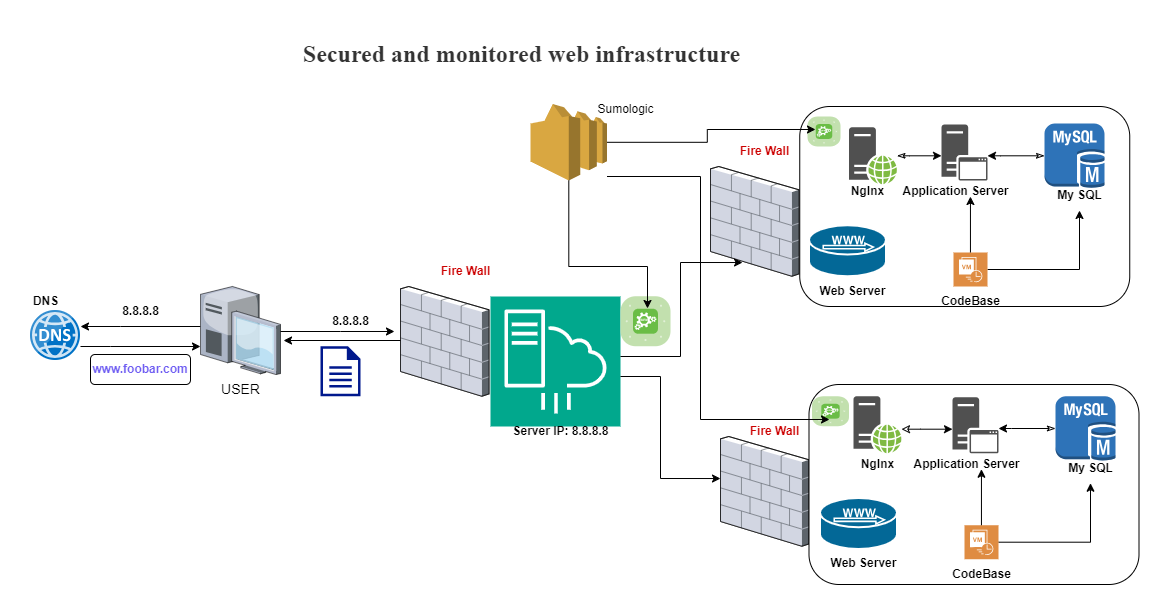

The diagram above was exported from draw.io. Its source (the exported page's mxGraphModel, read from the mxfile embedded in the PNG):
<mxGraphModel dx="880" dy="1673" grid="1" gridSize="10" guides="1" tooltips="1" connect="1" arrows="1" fold="1" page="1" pageScale="1.5" pageWidth="1169" pageHeight="826" background="none" math="0" shadow="0">
  <root>
    <mxCell id="0" style=";html=1;" />
    <mxCell id="1" style=";html=1;" parent="0" />
    <mxCell id="S1XmCdt3RsONT1leU7iR-6" value="" style="edgeStyle=orthogonalEdgeStyle;rounded=0;orthogonalLoop=1;jettySize=auto;html=1;" edge="1" parent="1" source="6a7d8f32e03d9370-4" target="S1XmCdt3RsONT1leU7iR-1">
      <mxGeometry relative="1" as="geometry">
        <Array as="points">
          <mxPoint x="100" y="290" />
          <mxPoint x="100" y="290" />
        </Array>
      </mxGeometry>
    </mxCell>
    <mxCell id="6a7d8f32e03d9370-4" value="USER" style="verticalLabelPosition=bottom;aspect=fixed;html=1;verticalAlign=top;strokeColor=none;shape=mxgraph.citrix.desktop;fillColor=#66B2FF;gradientColor=#0066CC;fontSize=14;" parent="1" vertex="1">
      <mxGeometry x="180" y="250" width="80" height="88.09" as="geometry" />
    </mxCell>
    <mxCell id="6a7d8f32e03d9370-18" value="" style="verticalLabelPosition=bottom;aspect=fixed;html=1;verticalAlign=top;strokeColor=none;shape=mxgraph.citrix.firewall;fillColor=#66B2FF;gradientColor=#0066CC;fontSize=14;" parent="1" vertex="1">
      <mxGeometry x="380" y="250" width="88.5" height="109.74" as="geometry" />
    </mxCell>
    <mxCell id="6a7d8f32e03d9370-62" value="&lt;h1 style=&quot;box-sizing: border-box; line-height: 1.1; color: rgb(51, 51, 51); margin-top: 0px; margin-bottom: 0px; text-align: start;&quot;&gt;&lt;font style=&quot;font-size: 24px;&quot; face=&quot;Times New Roman&quot;&gt;Secured and monitored web infrastructure&lt;/font&gt;&lt;/h1&gt;" style="text;strokeColor=none;fillColor=none;html=1;fontSize=24;fontStyle=1;verticalAlign=middle;align=center;" parent="1" vertex="1">
      <mxGeometry x="70" y="-10" width="861" height="40" as="geometry" />
    </mxCell>
    <mxCell id="S1XmCdt3RsONT1leU7iR-5" value="" style="edgeStyle=orthogonalEdgeStyle;rounded=0;orthogonalLoop=1;jettySize=auto;html=1;" edge="1" parent="1" source="S1XmCdt3RsONT1leU7iR-1" target="6a7d8f32e03d9370-4">
      <mxGeometry relative="1" as="geometry">
        <Array as="points">
          <mxPoint x="90" y="310" />
          <mxPoint x="90" y="310" />
        </Array>
      </mxGeometry>
    </mxCell>
    <mxCell id="S1XmCdt3RsONT1leU7iR-1" value="" style="image;sketch=0;aspect=fixed;html=1;points=[];align=center;fontSize=12;image=img/lib/mscae/DNS.svg;" vertex="1" parent="1">
      <mxGeometry x="10" y="274" width="50" height="50" as="geometry" />
    </mxCell>
    <mxCell id="S1XmCdt3RsONT1leU7iR-7" value="&lt;b&gt;8.8.8.8&lt;/b&gt;" style="text;html=1;align=center;verticalAlign=middle;resizable=0;points=[];autosize=1;strokeColor=none;fillColor=none;" vertex="1" parent="1">
      <mxGeometry x="90" y="260" width="60" height="30" as="geometry" />
    </mxCell>
    <mxCell id="S1XmCdt3RsONT1leU7iR-8" value="&lt;b&gt;&lt;font color=&quot;#705ff2&quot;&gt;www.foobar.com&lt;/font&gt;&lt;/b&gt;" style="rounded=1;whiteSpace=wrap;html=1;" vertex="1" parent="1">
      <mxGeometry x="70" y="318" width="100" height="30" as="geometry" />
    </mxCell>
    <mxCell id="S1XmCdt3RsONT1leU7iR-9" value="&lt;b&gt;DNS&lt;/b&gt;" style="text;html=1;align=center;verticalAlign=middle;resizable=0;points=[];autosize=1;strokeColor=none;fillColor=none;" vertex="1" parent="1">
      <mxGeometry y="250" width="50" height="30" as="geometry" />
    </mxCell>
    <mxCell id="S1XmCdt3RsONT1leU7iR-11" value="&lt;b&gt;&lt;font color=&quot;#cc0000&quot;&gt;Fire Wall&lt;/font&gt;&lt;/b&gt;" style="text;html=1;align=center;verticalAlign=middle;resizable=0;points=[];autosize=1;strokeColor=none;fillColor=none;rotation=0;" vertex="1" parent="1">
      <mxGeometry x="410" y="220" width="70" height="30" as="geometry" />
    </mxCell>
    <mxCell id="S1XmCdt3RsONT1leU7iR-14" style="edgeStyle=orthogonalEdgeStyle;rounded=0;orthogonalLoop=1;jettySize=auto;html=1;entryX=-0.068;entryY=0.41;entryDx=0;entryDy=0;entryPerimeter=0;" edge="1" parent="1" source="6a7d8f32e03d9370-4" target="6a7d8f32e03d9370-18">
      <mxGeometry relative="1" as="geometry">
        <Array as="points">
          <mxPoint x="320" y="294" />
        </Array>
      </mxGeometry>
    </mxCell>
    <mxCell id="S1XmCdt3RsONT1leU7iR-15" style="edgeStyle=orthogonalEdgeStyle;rounded=0;orthogonalLoop=1;jettySize=auto;html=1;entryX=1.038;entryY=0.613;entryDx=0;entryDy=0;entryPerimeter=0;" edge="1" parent="1" source="6a7d8f32e03d9370-18" target="6a7d8f32e03d9370-4">
      <mxGeometry relative="1" as="geometry">
        <Array as="points">
          <mxPoint x="270" y="305" />
        </Array>
      </mxGeometry>
    </mxCell>
    <mxCell id="S1XmCdt3RsONT1leU7iR-16" value="&lt;b&gt;8.8.8.8&lt;/b&gt;" style="text;html=1;align=center;verticalAlign=middle;resizable=0;points=[];autosize=1;strokeColor=none;fillColor=none;" vertex="1" parent="1">
      <mxGeometry x="300" y="270" width="60" height="30" as="geometry" />
    </mxCell>
    <mxCell id="S1XmCdt3RsONT1leU7iR-17" value="" style="sketch=0;aspect=fixed;pointerEvents=1;shadow=0;dashed=0;html=1;strokeColor=none;labelPosition=center;verticalLabelPosition=bottom;verticalAlign=top;align=center;fillColor=#00188D;shape=mxgraph.mscae.enterprise.document" vertex="1" parent="1">
      <mxGeometry x="300" y="309.74" width="40" height="50" as="geometry" />
    </mxCell>
    <mxCell id="S1XmCdt3RsONT1leU7iR-18" value="" style="sketch=0;points=[[0,0,0],[0.25,0,0],[0.5,0,0],[0.75,0,0],[1,0,0],[0,1,0],[0.25,1,0],[0.5,1,0],[0.75,1,0],[1,1,0],[0,0.25,0],[0,0.5,0],[0,0.75,0],[1,0.25,0],[1,0.5,0],[1,0.75,0]];outlineConnect=0;fontColor=#232F3E;fillColor=#01A88D;strokeColor=#ffffff;dashed=0;verticalLabelPosition=bottom;verticalAlign=top;align=center;html=1;fontSize=12;fontStyle=0;aspect=fixed;shape=mxgraph.aws4.resourceIcon;resIcon=mxgraph.aws4.server_migration_service;" vertex="1" parent="1">
      <mxGeometry x="470" y="260" width="130" height="130" as="geometry" />
    </mxCell>
    <mxCell id="S1XmCdt3RsONT1leU7iR-19" value="&lt;b&gt;Server IP: 8.8.8.8&lt;/b&gt;" style="text;html=1;align=center;verticalAlign=middle;resizable=0;points=[];autosize=1;strokeColor=none;fillColor=none;" vertex="1" parent="1">
      <mxGeometry x="480" y="380" width="120" height="30" as="geometry" />
    </mxCell>
    <mxCell id="S1XmCdt3RsONT1leU7iR-20" value="" style="verticalLabelPosition=bottom;aspect=fixed;html=1;verticalAlign=top;strokeColor=none;shape=mxgraph.citrix.firewall;fillColor=#66B2FF;gradientColor=#0066CC;fontSize=14;" vertex="1" parent="1">
      <mxGeometry x="700" y="400" width="88.5" height="109.74" as="geometry" />
    </mxCell>
    <mxCell id="S1XmCdt3RsONT1leU7iR-21" value="" style="verticalLabelPosition=bottom;aspect=fixed;html=1;verticalAlign=top;strokeColor=none;shape=mxgraph.citrix.firewall;fillColor=#66B2FF;gradientColor=#0066CC;fontSize=14;" vertex="1" parent="1">
      <mxGeometry x="690" y="130" width="88.5" height="109.74" as="geometry" />
    </mxCell>
    <mxCell id="S1XmCdt3RsONT1leU7iR-22" value="&lt;b&gt;&lt;font color=&quot;#cc0000&quot;&gt;Fire Wall&lt;/font&gt;&lt;/b&gt;" style="text;html=1;align=center;verticalAlign=middle;resizable=0;points=[];autosize=1;strokeColor=none;fillColor=none;rotation=0;" vertex="1" parent="1">
      <mxGeometry x="718.5" y="380" width="70" height="30" as="geometry" />
    </mxCell>
    <mxCell id="S1XmCdt3RsONT1leU7iR-23" value="&lt;b&gt;&lt;font color=&quot;#cc0000&quot;&gt;Fire Wall&lt;/font&gt;&lt;/b&gt;" style="text;html=1;align=center;verticalAlign=middle;resizable=0;points=[];autosize=1;strokeColor=none;fillColor=none;rotation=0;" vertex="1" parent="1">
      <mxGeometry x="709.25" y="100" width="70" height="30" as="geometry" />
    </mxCell>
    <mxCell id="S1XmCdt3RsONT1leU7iR-24" value="" style="rounded=1;whiteSpace=wrap;html=1;" vertex="1" parent="1">
      <mxGeometry x="779.25" y="70" width="330" height="200" as="geometry" />
    </mxCell>
    <mxCell id="S1XmCdt3RsONT1leU7iR-46" style="edgeStyle=orthogonalEdgeStyle;rounded=0;orthogonalLoop=1;jettySize=auto;html=1;" edge="1" parent="1" source="S1XmCdt3RsONT1leU7iR-25" target="S1XmCdt3RsONT1leU7iR-32">
      <mxGeometry relative="1" as="geometry" />
    </mxCell>
    <mxCell id="S1XmCdt3RsONT1leU7iR-25" value="" style="sketch=0;pointerEvents=1;shadow=0;dashed=0;html=1;strokeColor=none;fillColor=#DF8C42;labelPosition=center;verticalLabelPosition=bottom;verticalAlign=top;align=center;outlineConnect=0;shape=mxgraph.veeam2.cdp;" vertex="1" parent="1">
      <mxGeometry x="933" y="216" width="34" height="34" as="geometry" />
    </mxCell>
    <mxCell id="S1XmCdt3RsONT1leU7iR-26" value="" style="sketch=0;pointerEvents=1;shadow=0;dashed=0;html=1;strokeColor=none;fillColor=#505050;labelPosition=center;verticalLabelPosition=bottom;verticalAlign=top;outlineConnect=0;align=center;shape=mxgraph.office.servers.application_server;" vertex="1" parent="1">
      <mxGeometry x="921" y="88" width="46" height="56" as="geometry" />
    </mxCell>
    <mxCell id="S1XmCdt3RsONT1leU7iR-37" value="" style="edgeStyle=orthogonalEdgeStyle;rounded=0;orthogonalLoop=1;jettySize=auto;html=1;startArrow=classicThin;startFill=0;" edge="1" parent="1" source="S1XmCdt3RsONT1leU7iR-27" target="S1XmCdt3RsONT1leU7iR-26">
      <mxGeometry relative="1" as="geometry">
        <Array as="points">
          <mxPoint x="889" y="120" />
          <mxPoint x="889" y="120" />
        </Array>
      </mxGeometry>
    </mxCell>
    <mxCell id="S1XmCdt3RsONT1leU7iR-27" value="" style="sketch=0;pointerEvents=1;shadow=0;dashed=0;html=1;strokeColor=none;fillColor=#505050;labelPosition=center;verticalLabelPosition=bottom;verticalAlign=top;outlineConnect=0;align=center;shape=mxgraph.office.servers.web_server_green;" vertex="1" parent="1">
      <mxGeometry x="828.5" y="90.75" width="48" height="57" as="geometry" />
    </mxCell>
    <mxCell id="S1XmCdt3RsONT1leU7iR-41" style="edgeStyle=orthogonalEdgeStyle;rounded=0;orthogonalLoop=1;jettySize=auto;html=1;startArrow=classicThin;startFill=0;" edge="1" parent="1" source="S1XmCdt3RsONT1leU7iR-28" target="S1XmCdt3RsONT1leU7iR-26">
      <mxGeometry relative="1" as="geometry">
        <Array as="points">
          <mxPoint x="980" y="119" />
          <mxPoint x="980" y="119" />
        </Array>
      </mxGeometry>
    </mxCell>
    <mxCell id="S1XmCdt3RsONT1leU7iR-28" value="" style="outlineConnect=0;dashed=0;verticalLabelPosition=bottom;verticalAlign=top;align=center;html=1;shape=mxgraph.aws3.mysql_db_instance;fillColor=#2E73B8;gradientColor=none;" vertex="1" parent="1">
      <mxGeometry x="1024" y="87" width="60" height="64.5" as="geometry" />
    </mxCell>
    <mxCell id="S1XmCdt3RsONT1leU7iR-30" value="" style="shape=mxgraph.cisco.servers.microwebserver;html=1;pointerEvents=1;dashed=0;fillColor=#036897;strokeColor=#ffffff;strokeWidth=2;verticalLabelPosition=bottom;verticalAlign=top;align=center;outlineConnect=0;" vertex="1" parent="1">
      <mxGeometry x="788.5" y="188.74" width="77" height="51" as="geometry" />
    </mxCell>
    <mxCell id="S1XmCdt3RsONT1leU7iR-31" value="&lt;b&gt;Web&lt;/b&gt; &lt;b&gt;Server&lt;/b&gt;" style="text;html=1;align=center;verticalAlign=middle;resizable=0;points=[];autosize=1;strokeColor=none;fillColor=none;" vertex="1" parent="1">
      <mxGeometry x="787" y="239.74" width="90" height="30" as="geometry" />
    </mxCell>
    <mxCell id="S1XmCdt3RsONT1leU7iR-32" value="&lt;b&gt;My SQL&lt;/b&gt;" style="text;html=1;align=center;verticalAlign=middle;resizable=0;points=[];autosize=1;strokeColor=none;fillColor=none;" vertex="1" parent="1">
      <mxGeometry x="1024" y="144" width="70" height="30" as="geometry" />
    </mxCell>
    <mxCell id="S1XmCdt3RsONT1leU7iR-33" value="&lt;b&gt;Application Server&lt;/b&gt;" style="text;html=1;align=center;verticalAlign=middle;resizable=0;points=[];autosize=1;strokeColor=none;fillColor=none;" vertex="1" parent="1">
      <mxGeometry x="870" y="140" width="130" height="30" as="geometry" />
    </mxCell>
    <mxCell id="S1XmCdt3RsONT1leU7iR-34" value="&lt;b&gt;Nglnx&lt;/b&gt;" style="text;html=1;align=center;verticalAlign=middle;resizable=0;points=[];autosize=1;strokeColor=none;fillColor=none;" vertex="1" parent="1">
      <mxGeometry x="816.5" y="140" width="60" height="30" as="geometry" />
    </mxCell>
    <mxCell id="S1XmCdt3RsONT1leU7iR-35" value="&lt;b&gt;CodeBase&lt;/b&gt;" style="text;html=1;align=center;verticalAlign=middle;resizable=0;points=[];autosize=1;strokeColor=none;fillColor=none;" vertex="1" parent="1">
      <mxGeometry x="910" y="250" width="80" height="30" as="geometry" />
    </mxCell>
    <mxCell id="S1XmCdt3RsONT1leU7iR-44" style="edgeStyle=orthogonalEdgeStyle;rounded=0;orthogonalLoop=1;jettySize=auto;html=1;entryX=0.615;entryY=0.667;entryDx=0;entryDy=0;entryPerimeter=0;" edge="1" parent="1" source="S1XmCdt3RsONT1leU7iR-25" target="S1XmCdt3RsONT1leU7iR-33">
      <mxGeometry relative="1" as="geometry" />
    </mxCell>
    <mxCell id="S1XmCdt3RsONT1leU7iR-68" value="" style="rounded=1;whiteSpace=wrap;html=1;" vertex="1" parent="1">
      <mxGeometry x="788.5" y="348" width="330" height="200" as="geometry" />
    </mxCell>
    <mxCell id="S1XmCdt3RsONT1leU7iR-69" style="edgeStyle=orthogonalEdgeStyle;rounded=0;orthogonalLoop=1;jettySize=auto;html=1;" edge="1" parent="1" source="S1XmCdt3RsONT1leU7iR-70" target="S1XmCdt3RsONT1leU7iR-78">
      <mxGeometry relative="1" as="geometry" />
    </mxCell>
    <mxCell id="S1XmCdt3RsONT1leU7iR-70" value="" style="sketch=0;pointerEvents=1;shadow=0;dashed=0;html=1;strokeColor=none;fillColor=#DF8C42;labelPosition=center;verticalLabelPosition=bottom;verticalAlign=top;align=center;outlineConnect=0;shape=mxgraph.veeam2.cdp;" vertex="1" parent="1">
      <mxGeometry x="944" y="488.74" width="34" height="34" as="geometry" />
    </mxCell>
    <mxCell id="S1XmCdt3RsONT1leU7iR-71" value="" style="sketch=0;pointerEvents=1;shadow=0;dashed=0;html=1;strokeColor=none;fillColor=#505050;labelPosition=center;verticalLabelPosition=bottom;verticalAlign=top;outlineConnect=0;align=center;shape=mxgraph.office.servers.application_server;" vertex="1" parent="1">
      <mxGeometry x="932" y="360.74" width="46" height="56" as="geometry" />
    </mxCell>
    <mxCell id="S1XmCdt3RsONT1leU7iR-72" value="" style="edgeStyle=orthogonalEdgeStyle;rounded=0;orthogonalLoop=1;jettySize=auto;html=1;startArrow=classic;startFill=0;" edge="1" parent="1" source="S1XmCdt3RsONT1leU7iR-73" target="S1XmCdt3RsONT1leU7iR-71">
      <mxGeometry relative="1" as="geometry">
        <Array as="points">
          <mxPoint x="900" y="392.74" />
          <mxPoint x="900" y="392.74" />
        </Array>
      </mxGeometry>
    </mxCell>
    <mxCell id="S1XmCdt3RsONT1leU7iR-73" value="" style="sketch=0;pointerEvents=1;shadow=0;dashed=0;html=1;strokeColor=none;fillColor=#505050;labelPosition=center;verticalLabelPosition=bottom;verticalAlign=top;outlineConnect=0;align=center;shape=mxgraph.office.servers.web_server_green;" vertex="1" parent="1">
      <mxGeometry x="833" y="359.74" width="48" height="57" as="geometry" />
    </mxCell>
    <mxCell id="S1XmCdt3RsONT1leU7iR-74" style="edgeStyle=orthogonalEdgeStyle;rounded=0;orthogonalLoop=1;jettySize=auto;html=1;startArrow=classicThin;startFill=0;" edge="1" parent="1" source="S1XmCdt3RsONT1leU7iR-75" target="S1XmCdt3RsONT1leU7iR-71">
      <mxGeometry relative="1" as="geometry">
        <Array as="points">
          <mxPoint x="991" y="391.74" />
          <mxPoint x="991" y="391.74" />
        </Array>
      </mxGeometry>
    </mxCell>
    <mxCell id="S1XmCdt3RsONT1leU7iR-75" value="" style="outlineConnect=0;dashed=0;verticalLabelPosition=bottom;verticalAlign=top;align=center;html=1;shape=mxgraph.aws3.mysql_db_instance;fillColor=#2E73B8;gradientColor=none;" vertex="1" parent="1">
      <mxGeometry x="1035" y="359.74" width="60" height="64.5" as="geometry" />
    </mxCell>
    <mxCell id="S1XmCdt3RsONT1leU7iR-76" value="" style="shape=mxgraph.cisco.servers.microwebserver;html=1;pointerEvents=1;dashed=0;fillColor=#036897;strokeColor=#ffffff;strokeWidth=2;verticalLabelPosition=bottom;verticalAlign=top;align=center;outlineConnect=0;" vertex="1" parent="1">
      <mxGeometry x="799.5" y="461.48" width="77" height="51" as="geometry" />
    </mxCell>
    <mxCell id="S1XmCdt3RsONT1leU7iR-77" value="&lt;b&gt;Web&lt;/b&gt; &lt;b&gt;Server&lt;/b&gt;" style="text;html=1;align=center;verticalAlign=middle;resizable=0;points=[];autosize=1;strokeColor=none;fillColor=none;" vertex="1" parent="1">
      <mxGeometry x="798" y="512.48" width="90" height="30" as="geometry" />
    </mxCell>
    <mxCell id="S1XmCdt3RsONT1leU7iR-78" value="&lt;b&gt;My SQL&lt;/b&gt;" style="text;html=1;align=center;verticalAlign=middle;resizable=0;points=[];autosize=1;strokeColor=none;fillColor=none;" vertex="1" parent="1">
      <mxGeometry x="1035" y="416.74" width="70" height="30" as="geometry" />
    </mxCell>
    <mxCell id="S1XmCdt3RsONT1leU7iR-79" value="&lt;b&gt;Application Server&lt;/b&gt;" style="text;html=1;align=center;verticalAlign=middle;resizable=0;points=[];autosize=1;strokeColor=none;fillColor=none;" vertex="1" parent="1">
      <mxGeometry x="881" y="412.74" width="130" height="30" as="geometry" />
    </mxCell>
    <mxCell id="S1XmCdt3RsONT1leU7iR-80" value="&lt;b&gt;Nglnx&lt;/b&gt;" style="text;html=1;align=center;verticalAlign=middle;resizable=0;points=[];autosize=1;strokeColor=none;fillColor=none;" vertex="1" parent="1">
      <mxGeometry x="827" y="412.74" width="60" height="30" as="geometry" />
    </mxCell>
    <mxCell id="S1XmCdt3RsONT1leU7iR-81" value="&lt;b&gt;CodeBase&lt;/b&gt;" style="text;html=1;align=center;verticalAlign=middle;resizable=0;points=[];autosize=1;strokeColor=none;fillColor=none;" vertex="1" parent="1">
      <mxGeometry x="921" y="522.74" width="80" height="30" as="geometry" />
    </mxCell>
    <mxCell id="S1XmCdt3RsONT1leU7iR-82" style="edgeStyle=orthogonalEdgeStyle;rounded=0;orthogonalLoop=1;jettySize=auto;html=1;entryX=0.615;entryY=0.667;entryDx=0;entryDy=0;entryPerimeter=0;" edge="1" parent="1" source="S1XmCdt3RsONT1leU7iR-70" target="S1XmCdt3RsONT1leU7iR-79">
      <mxGeometry relative="1" as="geometry" />
    </mxCell>
    <mxCell id="S1XmCdt3RsONT1leU7iR-83" style="edgeStyle=orthogonalEdgeStyle;rounded=0;orthogonalLoop=1;jettySize=auto;html=1;entryX=0.362;entryY=0.875;entryDx=0;entryDy=0;entryPerimeter=0;" edge="1" parent="1" source="S1XmCdt3RsONT1leU7iR-18" target="S1XmCdt3RsONT1leU7iR-21">
      <mxGeometry relative="1" as="geometry">
        <Array as="points">
          <mxPoint x="660" y="320" />
          <mxPoint x="660" y="226" />
        </Array>
      </mxGeometry>
    </mxCell>
    <mxCell id="S1XmCdt3RsONT1leU7iR-84" style="edgeStyle=orthogonalEdgeStyle;rounded=0;orthogonalLoop=1;jettySize=auto;html=1;entryX=0;entryY=0.383;entryDx=0;entryDy=0;entryPerimeter=0;" edge="1" parent="1" source="S1XmCdt3RsONT1leU7iR-18" target="S1XmCdt3RsONT1leU7iR-20">
      <mxGeometry relative="1" as="geometry">
        <Array as="points">
          <mxPoint x="640" y="340" />
          <mxPoint x="640" y="442" />
        </Array>
      </mxGeometry>
    </mxCell>
    <mxCell id="S1XmCdt3RsONT1leU7iR-85" value="" style="outlineConnect=0;dashed=0;verticalLabelPosition=bottom;verticalAlign=top;align=center;html=1;shape=mxgraph.aws3.sns;fillColor=#D9A741;gradientColor=none;direction=west;" vertex="1" parent="1">
      <mxGeometry x="510" y="67.5" width="76.5" height="76.5" as="geometry" />
    </mxCell>
    <mxCell id="S1XmCdt3RsONT1leU7iR-86" value="Sumologic" style="text;html=1;align=center;verticalAlign=middle;resizable=0;points=[];autosize=1;strokeColor=none;fillColor=none;" vertex="1" parent="1">
      <mxGeometry x="565" y="58" width="80" height="30" as="geometry" />
    </mxCell>
    <mxCell id="S1XmCdt3RsONT1leU7iR-87" value="" style="verticalLabelPosition=bottom;sketch=0;html=1;fillColor=#6ABD46;strokeColor=#ffffff;verticalAlign=top;align=center;points=[[0.085,0.085,0],[0.915,0.085,0],[0.915,0.915,0],[0.085,0.915,0],[0.25,0,0],[0.5,0,0],[0.75,0,0],[1,0.25,0],[1,0.5,0],[1,0.75,0],[0.75,1,0],[0.5,1,0],[0.25,1,0],[0,0.75,0],[0,0.5,0],[0,0.25,0]];pointerEvents=1;shape=mxgraph.cisco_safe.compositeIcon;bgIcon=mxgraph.cisco_safe.architecture.generic_appliance;resIcon=mxgraph.cisco_safe.architecture.siem;" vertex="1" parent="1">
      <mxGeometry x="791.5" y="359.74" width="37" height="30" as="geometry" />
    </mxCell>
    <mxCell id="S1XmCdt3RsONT1leU7iR-88" value="" style="verticalLabelPosition=bottom;sketch=0;html=1;fillColor=#6ABD46;strokeColor=#ffffff;verticalAlign=top;align=center;points=[[0.085,0.085,0],[0.915,0.085,0],[0.915,0.915,0],[0.085,0.915,0],[0.25,0,0],[0.5,0,0],[0.75,0,0],[1,0.25,0],[1,0.5,0],[1,0.75,0],[0.75,1,0],[0.5,1,0],[0.25,1,0],[0,0.75,0],[0,0.5,0],[0,0.25,0]];pointerEvents=1;shape=mxgraph.cisco_safe.compositeIcon;bgIcon=mxgraph.cisco_safe.architecture.generic_appliance;resIcon=mxgraph.cisco_safe.architecture.siem;" vertex="1" parent="1">
      <mxGeometry x="787" y="80" width="33" height="30" as="geometry" />
    </mxCell>
    <mxCell id="S1XmCdt3RsONT1leU7iR-89" value="" style="verticalLabelPosition=bottom;sketch=0;html=1;fillColor=#6ABD46;strokeColor=#ffffff;verticalAlign=top;align=center;points=[[0.085,0.085,0],[0.915,0.085,0],[0.915,0.915,0],[0.085,0.915,0],[0.25,0,0],[0.5,0,0],[0.75,0,0],[1,0.25,0],[1,0.5,0],[1,0.75,0],[0.75,1,0],[0.5,1,0],[0.25,1,0],[0,0.75,0],[0,0.5,0],[0,0.25,0]];pointerEvents=1;shape=mxgraph.cisco_safe.compositeIcon;bgIcon=mxgraph.cisco_safe.architecture.generic_appliance;resIcon=mxgraph.cisco_safe.architecture.siem;" vertex="1" parent="1">
      <mxGeometry x="600" y="259.74" width="50" height="50" as="geometry" />
    </mxCell>
    <mxCell id="S1XmCdt3RsONT1leU7iR-90" style="edgeStyle=orthogonalEdgeStyle;rounded=0;orthogonalLoop=1;jettySize=auto;html=1;entryX=0.54;entryY=0.245;entryDx=0;entryDy=0;entryPerimeter=0;" edge="1" parent="1" source="S1XmCdt3RsONT1leU7iR-85" target="S1XmCdt3RsONT1leU7iR-89">
      <mxGeometry relative="1" as="geometry">
        <Array as="points">
          <mxPoint x="548" y="230" />
          <mxPoint x="627" y="230" />
        </Array>
      </mxGeometry>
    </mxCell>
    <mxCell id="S1XmCdt3RsONT1leU7iR-91" style="edgeStyle=orthogonalEdgeStyle;rounded=0;orthogonalLoop=1;jettySize=auto;html=1;entryX=0.473;entryY=0.775;entryDx=0;entryDy=0;entryPerimeter=0;" edge="1" parent="1" source="S1XmCdt3RsONT1leU7iR-85" target="S1XmCdt3RsONT1leU7iR-87">
      <mxGeometry relative="1" as="geometry">
        <Array as="points">
          <mxPoint x="680" y="140" />
          <mxPoint x="680" y="383" />
        </Array>
      </mxGeometry>
    </mxCell>
    <mxCell id="S1XmCdt3RsONT1leU7iR-92" style="edgeStyle=orthogonalEdgeStyle;rounded=0;orthogonalLoop=1;jettySize=auto;html=1;entryX=0.242;entryY=0.433;entryDx=0;entryDy=0;entryPerimeter=0;strokeColor=default;" edge="1" parent="1" source="S1XmCdt3RsONT1leU7iR-85" target="S1XmCdt3RsONT1leU7iR-88">
      <mxGeometry relative="1" as="geometry" />
    </mxCell>
  </root>
</mxGraphModel>